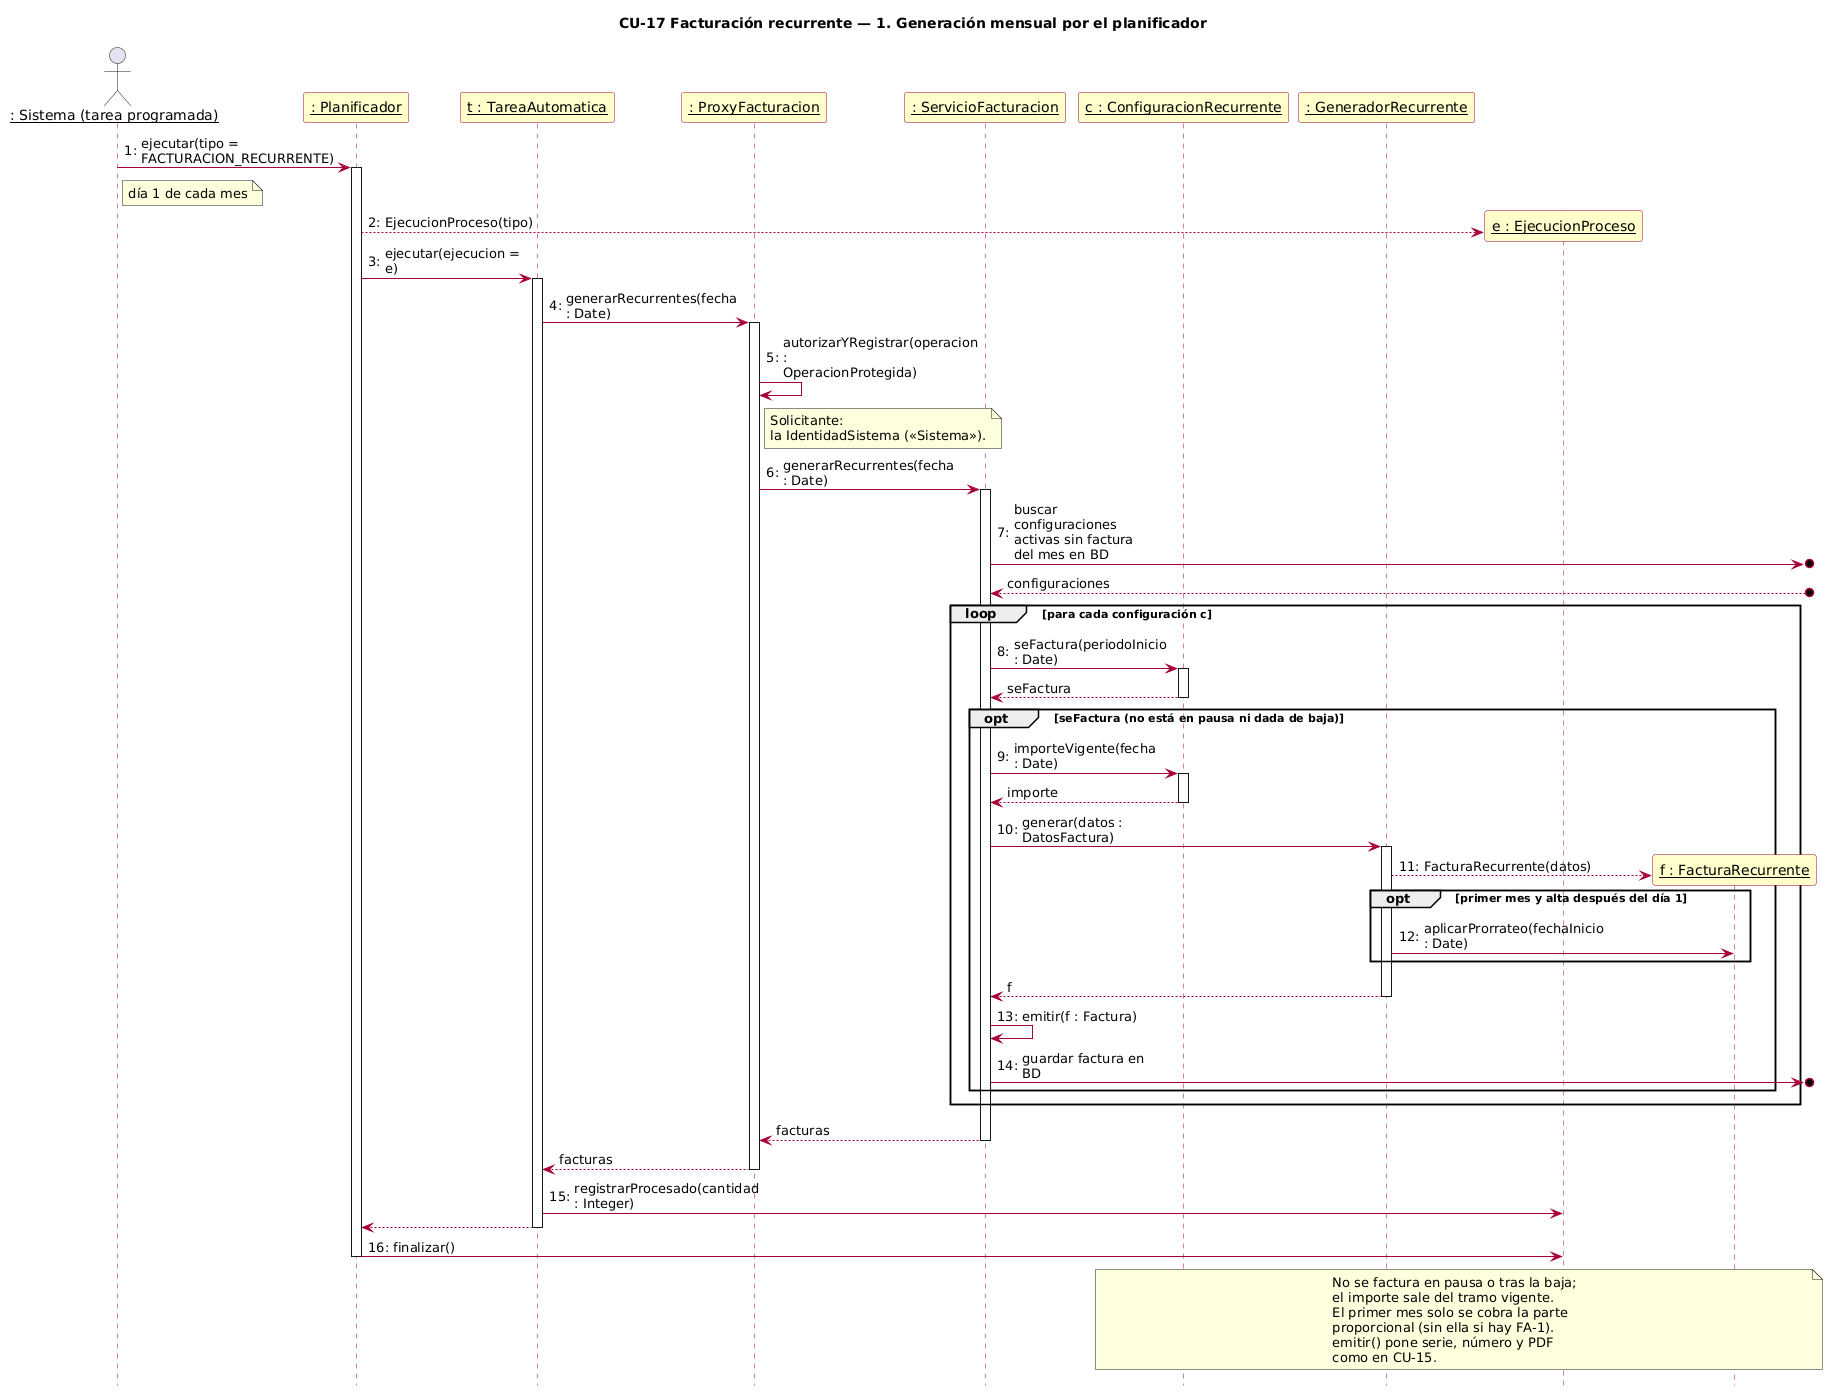

The diagram above was rendered by PlantUML. Its source (embedded in the PNG):
@startuml cu17_1_generar_recurrentes
skinparamlocked defaultFontName DejaVu Sans
title CU-17 Facturación recurrente — 1. Generación mensual por el planificador
hide footbox
skinparam maxMessageSize 140
autonumber "0:"
skinparam sequenceParticipantBackgroundColor #FFFFCC
skinparam sequenceParticipantBorderColor #A80036
skinparam sequenceArrowColor #A80036
skinparam sequenceLifeLineBorderColor #A80036

actor "__: Sistema (tarea programada)__" as S
participant "__: Planificador__" as P
participant "__t : TareaAutomatica__" as T
participant "__: ProxyFacturacion__" as PX
participant "__: ServicioFacturacion__" as SF
participant "__c : ConfiguracionRecurrente__" as C
participant "__: GeneradorRecurrente__" as GR

S -> P ++ : ejecutar(tipo = FACTURACION_RECURRENTE)
note right of S : día 1 de cada mes
create participant "__e : EjecucionProceso__" as E
P --> E : EjecucionProceso(tipo)
P -> T ++ : ejecutar(ejecucion = e)
T -> PX ++ : generarRecurrentes(fecha : Date)
PX -> PX : autorizarYRegistrar(operacion : OperacionProtegida)
note right of PX
  Solicitante:
  la IdentidadSistema («Sistema»).
end note
PX -> SF ++ : generarRecurrentes(fecha : Date)
SF ->o] : buscar configuraciones activas sin factura del mes en BD
autonumber stop
SF <--o] : configuraciones
autonumber resume

loop para cada configuración c
  SF -> C ++ : seFactura(periodoInicio : Date)
  autonumber stop
  return seFactura
  autonumber resume
  opt seFactura (no está en pausa ni dada de baja)
    SF -> C ++ : importeVigente(fecha : Date)
    autonumber stop
    return importe
    autonumber resume
    SF -> GR ++ : generar(datos : DatosFactura)
    create participant "__f : FacturaRecurrente__" as F
    GR --> F : FacturaRecurrente(datos)
    opt primer mes y alta después del día 1
      GR -> F : aplicarProrrateo(fechaInicio : Date)
    end
    autonumber stop
    GR --> SF : f
    deactivate GR
    autonumber resume
    SF -> SF : emitir(f : Factura)
    SF ->o] : guardar factura en BD
  end
end

autonumber stop
return facturas
return facturas
autonumber resume
T -> E : registrarProcesado(cantidad : Integer)
autonumber stop
T --> P
deactivate T
autonumber resume
P -> E : finalizar()
deactivate P

note over C, F
  No se factura en pausa o tras la baja;
  el importe sale del tramo vigente.
  El primer mes solo se cobra la parte
  proporcional (sin ella si hay FA-1).
  emitir() pone serie, número y PDF
  como en CU-15.
end note
@enduml